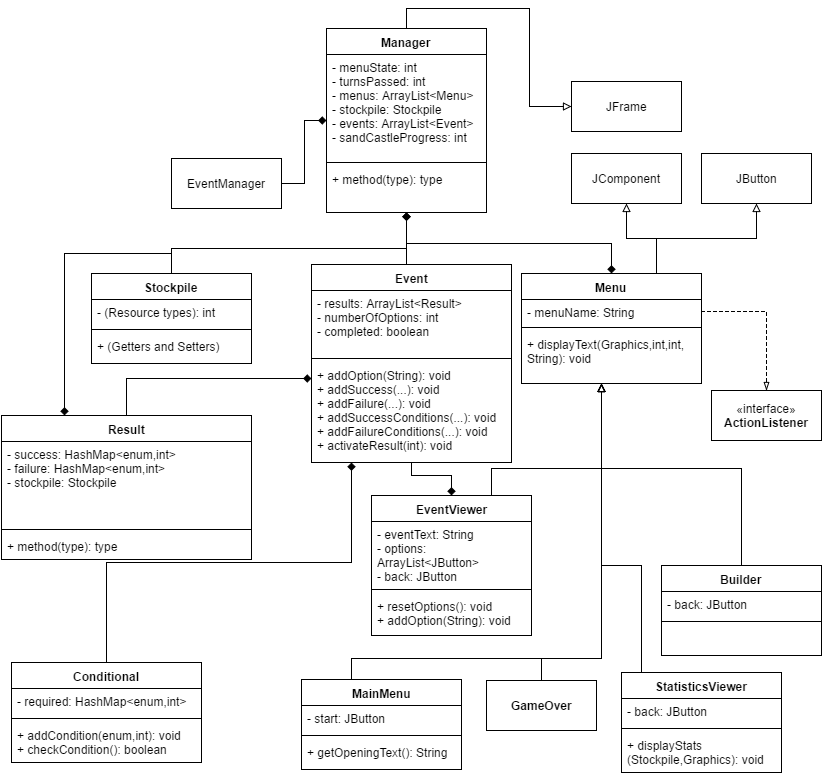

The diagram above was exported from draw.io. Its source (the exported page's mxGraphModel, read from the mxfile embedded in the PNG):
<mxGraphModel dx="1426" dy="746" grid="1" gridSize="10" guides="1" tooltips="1" connect="1" arrows="1" fold="1" page="1" pageScale="1" pageWidth="850" pageHeight="1100" math="0" shadow="0">
  <root>
    <mxCell id="0" />
    <mxCell id="1" parent="0" />
    <mxCell id="5344a1479eab4b0b-5" value="Manager&lt;div&gt;&lt;br&gt;&lt;/div&gt;" style="swimlane;html=1;fontStyle=1;align=center;verticalAlign=top;childLayout=stackLayout;horizontal=1;startSize=26;horizontalStack=0;resizeParent=1;resizeLast=0;collapsible=1;marginBottom=0;swimlaneFillColor=#ffffff;" vertex="1" parent="1">
      <mxGeometry x="345" y="300" width="160" height="184" as="geometry" />
    </mxCell>
    <mxCell id="5344a1479eab4b0b-6" value="- menuState: int&lt;div&gt;- turnsPassed: int&lt;br&gt;&lt;div&gt;- menus: ArrayList&amp;lt;Menu&amp;gt;&lt;/div&gt;&lt;div&gt;- stockpile: Stockpile&lt;/div&gt;&lt;div&gt;- events: ArrayList&amp;lt;Event&amp;gt;&lt;/div&gt;&lt;/div&gt;&lt;div&gt;- sandCastleProgress: int&lt;/div&gt;" style="text;html=1;strokeColor=none;fillColor=none;align=left;verticalAlign=top;spacingLeft=4;spacingRight=4;whiteSpace=wrap;overflow=hidden;rotatable=0;points=[[0,0.5],[1,0.5]];portConstraint=eastwest;" vertex="1" parent="5344a1479eab4b0b-5">
      <mxGeometry y="26" width="160" height="104" as="geometry" />
    </mxCell>
    <mxCell id="5344a1479eab4b0b-7" value="" style="line;html=1;strokeWidth=1;fillColor=none;align=left;verticalAlign=middle;spacingTop=-1;spacingLeft=3;spacingRight=3;rotatable=0;labelPosition=right;points=[];portConstraint=eastwest;" vertex="1" parent="5344a1479eab4b0b-5">
      <mxGeometry y="130" width="160" height="8" as="geometry" />
    </mxCell>
    <mxCell id="5344a1479eab4b0b-8" value="+ method(type): type" style="text;html=1;strokeColor=none;fillColor=none;align=left;verticalAlign=top;spacingLeft=4;spacingRight=4;whiteSpace=wrap;overflow=hidden;rotatable=0;points=[[0,0.5],[1,0.5]];portConstraint=eastwest;" vertex="1" parent="5344a1479eab4b0b-5">
      <mxGeometry y="138" width="160" height="26" as="geometry" />
    </mxCell>
    <mxCell id="5344a1479eab4b0b-13" value="Event&lt;div&gt;&lt;br&gt;&lt;/div&gt;" style="swimlane;html=1;fontStyle=1;align=center;verticalAlign=top;childLayout=stackLayout;horizontal=1;startSize=26;horizontalStack=0;resizeParent=1;resizeLast=0;collapsible=1;marginBottom=0;swimlaneFillColor=#ffffff;" vertex="1" parent="1">
      <mxGeometry x="330" y="536" width="200" height="198" as="geometry" />
    </mxCell>
    <mxCell id="5344a1479eab4b0b-14" value="- results: ArrayList&amp;lt;Result&amp;gt;&lt;div&gt;- numberOfOptions: int&lt;/div&gt;&lt;div&gt;- completed: boolean&lt;/div&gt;" style="text;html=1;strokeColor=none;fillColor=none;align=left;verticalAlign=top;spacingLeft=4;spacingRight=4;whiteSpace=wrap;overflow=hidden;rotatable=0;points=[[0,0.5],[1,0.5]];portConstraint=eastwest;" vertex="1" parent="5344a1479eab4b0b-13">
      <mxGeometry y="26" width="200" height="64" as="geometry" />
    </mxCell>
    <mxCell id="5344a1479eab4b0b-15" value="" style="line;html=1;strokeWidth=1;fillColor=none;align=left;verticalAlign=middle;spacingTop=-1;spacingLeft=3;spacingRight=3;rotatable=0;labelPosition=right;points=[];portConstraint=eastwest;" vertex="1" parent="5344a1479eab4b0b-13">
      <mxGeometry y="90" width="200" height="8" as="geometry" />
    </mxCell>
    <mxCell id="5344a1479eab4b0b-16" value="&lt;div&gt;+ addOption(String): void&lt;/div&gt;&lt;div&gt;+ addSuccess(...): void&lt;/div&gt;&lt;div&gt;+ addFailure(...): void&lt;/div&gt;&lt;div&gt;+ addSuccessConditions(...): void&lt;/div&gt;&lt;div&gt;+ addFailureConditions(...): void&lt;/div&gt;+ activateResult(int): void" style="text;html=1;strokeColor=none;fillColor=none;align=left;verticalAlign=top;spacingLeft=4;spacingRight=4;whiteSpace=wrap;overflow=hidden;rotatable=0;points=[[0,0.5],[1,0.5]];portConstraint=eastwest;" vertex="1" parent="5344a1479eab4b0b-13">
      <mxGeometry y="98" width="200" height="100" as="geometry" />
    </mxCell>
    <mxCell id="5344a1479eab4b0b-17" value="Menu" style="swimlane;html=1;fontStyle=1;align=center;verticalAlign=top;childLayout=stackLayout;horizontal=1;startSize=26;horizontalStack=0;resizeParent=1;resizeLast=0;collapsible=1;marginBottom=0;swimlaneFillColor=#ffffff;" vertex="1" parent="1">
      <mxGeometry x="540" y="545" width="180" height="110" as="geometry" />
    </mxCell>
    <mxCell id="5344a1479eab4b0b-18" value="- menuName: String" style="text;html=1;strokeColor=none;fillColor=none;align=left;verticalAlign=top;spacingLeft=4;spacingRight=4;whiteSpace=wrap;overflow=hidden;rotatable=0;points=[[0,0.5],[1,0.5]];portConstraint=eastwest;" vertex="1" parent="5344a1479eab4b0b-17">
      <mxGeometry y="26" width="180" height="24" as="geometry" />
    </mxCell>
    <mxCell id="5344a1479eab4b0b-19" value="" style="line;html=1;strokeWidth=1;fillColor=none;align=left;verticalAlign=middle;spacingTop=-1;spacingLeft=3;spacingRight=3;rotatable=0;labelPosition=right;points=[];portConstraint=eastwest;" vertex="1" parent="5344a1479eab4b0b-17">
      <mxGeometry y="50" width="180" height="8" as="geometry" />
    </mxCell>
    <mxCell id="5344a1479eab4b0b-20" value="+&amp;nbsp;&lt;span&gt;displayText(Graphics,int,int, String): void&lt;/span&gt;" style="text;html=1;strokeColor=none;fillColor=none;align=left;verticalAlign=top;spacingLeft=4;spacingRight=4;whiteSpace=wrap;overflow=hidden;rotatable=0;points=[[0,0.5],[1,0.5]];portConstraint=eastwest;" vertex="1" parent="5344a1479eab4b0b-17">
      <mxGeometry y="58" width="180" height="52" as="geometry" />
    </mxCell>
    <mxCell id="5344a1479eab4b0b-22" style="edgeStyle=orthogonalEdgeStyle;rounded=0;html=1;exitX=0.5;exitY=0;jettySize=auto;orthogonalLoop=1;endArrow=diamond;endFill=1;" edge="1" parent="1" source="5344a1479eab4b0b-13" target="5344a1479eab4b0b-5">
      <mxGeometry relative="1" as="geometry">
        <Array as="points">
          <mxPoint x="425" y="536" />
        </Array>
      </mxGeometry>
    </mxCell>
    <mxCell id="5344a1479eab4b0b-25" style="edgeStyle=orthogonalEdgeStyle;rounded=0;html=1;exitX=0.5;exitY=0;endArrow=diamond;endFill=1;jettySize=auto;orthogonalLoop=1;startArrow=diamond;startFill=1;" edge="1" parent="1" source="5344a1479eab4b0b-17" target="5344a1479eab4b0b-5">
      <mxGeometry relative="1" as="geometry" />
    </mxCell>
    <mxCell id="1ff33c4e5661e4c3-1" value="Result" style="swimlane;html=1;fontStyle=1;align=center;verticalAlign=top;childLayout=stackLayout;horizontal=1;startSize=26;horizontalStack=0;resizeParent=1;resizeLast=0;collapsible=1;marginBottom=0;swimlaneFillColor=#ffffff;" vertex="1" parent="1">
      <mxGeometry x="20" y="687" width="250" height="144" as="geometry" />
    </mxCell>
    <mxCell id="1ff33c4e5661e4c3-2" value="- success: HashMap&amp;lt;enum,int&amp;gt;&lt;div&gt;- failure: HashMap&amp;lt;enum,int&amp;gt;&lt;/div&gt;&lt;div&gt;- stockpile: Stockpile&lt;/div&gt;" style="text;html=1;strokeColor=none;fillColor=none;align=left;verticalAlign=top;spacingLeft=4;spacingRight=4;whiteSpace=wrap;overflow=hidden;rotatable=0;points=[[0,0.5],[1,0.5]];portConstraint=eastwest;" vertex="1" parent="1ff33c4e5661e4c3-1">
      <mxGeometry y="26" width="250" height="84" as="geometry" />
    </mxCell>
    <mxCell id="1ff33c4e5661e4c3-3" value="" style="line;html=1;strokeWidth=1;fillColor=none;align=left;verticalAlign=middle;spacingTop=-1;spacingLeft=3;spacingRight=3;rotatable=0;labelPosition=right;points=[];portConstraint=eastwest;" vertex="1" parent="1ff33c4e5661e4c3-1">
      <mxGeometry y="110" width="250" height="8" as="geometry" />
    </mxCell>
    <mxCell id="1ff33c4e5661e4c3-4" value="+ method(type): type" style="text;html=1;strokeColor=none;fillColor=none;align=left;verticalAlign=top;spacingLeft=4;spacingRight=4;whiteSpace=wrap;overflow=hidden;rotatable=0;points=[[0,0.5],[1,0.5]];portConstraint=eastwest;" vertex="1" parent="1ff33c4e5661e4c3-1">
      <mxGeometry y="118" width="250" height="26" as="geometry" />
    </mxCell>
    <mxCell id="1ff33c4e5661e4c3-5" style="edgeStyle=orthogonalEdgeStyle;rounded=0;html=1;exitX=0.5;exitY=0;endArrow=diamond;endFill=1;jettySize=auto;orthogonalLoop=1;" edge="1" parent="1" source="1ff33c4e5661e4c3-1" target="5344a1479eab4b0b-13">
      <mxGeometry relative="1" as="geometry">
        <Array as="points">
          <mxPoint x="145" y="650" />
        </Array>
      </mxGeometry>
    </mxCell>
    <mxCell id="1ff33c4e5661e4c3-10" value="JComponent" style="html=1;" vertex="1" parent="1">
      <mxGeometry x="590" y="425" width="110" height="50" as="geometry" />
    </mxCell>
    <mxCell id="1ff33c4e5661e4c3-11" style="edgeStyle=orthogonalEdgeStyle;rounded=0;html=1;exitX=0.75;exitY=0;endArrow=block;endFill=0;jettySize=auto;orthogonalLoop=1;" edge="1" parent="1" source="5344a1479eab4b0b-17" target="1ff33c4e5661e4c3-10">
      <mxGeometry relative="1" as="geometry" />
    </mxCell>
    <mxCell id="1ff33c4e5661e4c3-13" value="«interface»&lt;br&gt;&lt;b&gt;ActionListener&lt;/b&gt;" style="html=1;" vertex="1" parent="1">
      <mxGeometry x="730" y="662" width="110" height="50" as="geometry" />
    </mxCell>
    <mxCell id="1ff33c4e5661e4c3-14" style="edgeStyle=orthogonalEdgeStyle;rounded=0;html=1;exitX=1;exitY=0.5;endArrow=blockThin;endFill=0;jettySize=auto;orthogonalLoop=1;dashed=1;" edge="1" parent="1" source="5344a1479eab4b0b-18" target="1ff33c4e5661e4c3-13">
      <mxGeometry relative="1" as="geometry">
        <Array as="points">
          <mxPoint x="785" y="583" />
        </Array>
      </mxGeometry>
    </mxCell>
    <mxCell id="1ff33c4e5661e4c3-16" value="Stockpile" style="swimlane;html=1;fontStyle=1;align=center;verticalAlign=top;childLayout=stackLayout;horizontal=1;startSize=26;horizontalStack=0;resizeParent=1;resizeLast=0;collapsible=1;marginBottom=0;swimlaneFillColor=#ffffff;" vertex="1" parent="1">
      <mxGeometry x="110" y="545" width="160" height="90" as="geometry" />
    </mxCell>
    <mxCell id="1ff33c4e5661e4c3-17" value="- (Resource types): int" style="text;html=1;strokeColor=none;fillColor=none;align=left;verticalAlign=top;spacingLeft=4;spacingRight=4;whiteSpace=wrap;overflow=hidden;rotatable=0;points=[[0,0.5],[1,0.5]];portConstraint=eastwest;" vertex="1" parent="1ff33c4e5661e4c3-16">
      <mxGeometry y="26" width="160" height="26" as="geometry" />
    </mxCell>
    <mxCell id="1ff33c4e5661e4c3-18" value="" style="line;html=1;strokeWidth=1;fillColor=none;align=left;verticalAlign=middle;spacingTop=-1;spacingLeft=3;spacingRight=3;rotatable=0;labelPosition=right;points=[];portConstraint=eastwest;" vertex="1" parent="1ff33c4e5661e4c3-16">
      <mxGeometry y="52" width="160" height="8" as="geometry" />
    </mxCell>
    <mxCell id="1ff33c4e5661e4c3-19" value="+ (Getters and Setters)" style="text;html=1;strokeColor=none;fillColor=none;align=left;verticalAlign=top;spacingLeft=4;spacingRight=4;whiteSpace=wrap;overflow=hidden;rotatable=0;points=[[0,0.5],[1,0.5]];portConstraint=eastwest;" vertex="1" parent="1ff33c4e5661e4c3-16">
      <mxGeometry y="60" width="160" height="26" as="geometry" />
    </mxCell>
    <mxCell id="1ff33c4e5661e4c3-20" style="edgeStyle=orthogonalEdgeStyle;rounded=0;html=1;exitX=0.5;exitY=0;endArrow=diamond;endFill=1;jettySize=auto;orthogonalLoop=1;" edge="1" parent="1" source="1ff33c4e5661e4c3-16" target="5344a1479eab4b0b-5">
      <mxGeometry relative="1" as="geometry">
        <Array as="points">
          <mxPoint x="190" y="520" />
          <mxPoint x="425" y="520" />
        </Array>
      </mxGeometry>
    </mxCell>
    <mxCell id="1ff33c4e5661e4c3-21" value="JFrame" style="html=1;" vertex="1" parent="1">
      <mxGeometry x="590" y="353" width="110" height="50" as="geometry" />
    </mxCell>
    <mxCell id="1ff33c4e5661e4c3-22" style="edgeStyle=orthogonalEdgeStyle;rounded=0;html=1;exitX=0.5;exitY=0;endArrow=block;endFill=0;jettySize=auto;orthogonalLoop=1;" edge="1" parent="1" source="5344a1479eab4b0b-5" target="1ff33c4e5661e4c3-21">
      <mxGeometry relative="1" as="geometry" />
    </mxCell>
    <mxCell id="1ff33c4e5661e4c3-36" style="edgeStyle=orthogonalEdgeStyle;rounded=0;html=1;exitX=0.5;exitY=0;startArrow=none;startFill=0;endArrow=block;endFill=0;jettySize=auto;orthogonalLoop=1;" edge="1" parent="1" source="1ff33c4e5661e4c3-24" target="5344a1479eab4b0b-17">
      <mxGeometry relative="1" as="geometry">
        <Array as="points">
          <mxPoint x="510" y="767" />
          <mxPoint x="510" y="740" />
          <mxPoint x="620" y="740" />
        </Array>
      </mxGeometry>
    </mxCell>
    <mxCell id="b3a851e3e4f767f-8" style="edgeStyle=orthogonalEdgeStyle;rounded=0;html=1;exitX=0.5;exitY=0;startArrow=diamond;startFill=1;endArrow=none;endFill=0;jettySize=auto;orthogonalLoop=1;" edge="1" parent="1" source="1ff33c4e5661e4c3-24" target="5344a1479eab4b0b-13">
      <mxGeometry relative="1" as="geometry" />
    </mxCell>
    <mxCell id="1ff33c4e5661e4c3-24" value="EventViewer" style="swimlane;html=1;fontStyle=1;align=center;verticalAlign=top;childLayout=stackLayout;horizontal=1;startSize=26;horizontalStack=0;resizeParent=1;resizeLast=0;collapsible=1;marginBottom=0;swimlaneFillColor=#ffffff;" vertex="1" parent="1">
      <mxGeometry x="390" y="767" width="160" height="140" as="geometry" />
    </mxCell>
    <mxCell id="1ff33c4e5661e4c3-25" value="- eventText: String&lt;div&gt;- options: ArrayList&amp;lt;JButton&amp;gt;&lt;/div&gt;&lt;div&gt;- back: JButton&lt;/div&gt;" style="text;html=1;strokeColor=none;fillColor=none;align=left;verticalAlign=top;spacingLeft=4;spacingRight=4;whiteSpace=wrap;overflow=hidden;rotatable=0;points=[[0,0.5],[1,0.5]];portConstraint=eastwest;" vertex="1" parent="1ff33c4e5661e4c3-24">
      <mxGeometry y="26" width="160" height="64" as="geometry" />
    </mxCell>
    <mxCell id="1ff33c4e5661e4c3-26" value="" style="line;html=1;strokeWidth=1;fillColor=none;align=left;verticalAlign=middle;spacingTop=-1;spacingLeft=3;spacingRight=3;rotatable=0;labelPosition=right;points=[];portConstraint=eastwest;" vertex="1" parent="1ff33c4e5661e4c3-24">
      <mxGeometry y="90" width="160" height="8" as="geometry" />
    </mxCell>
    <mxCell id="1ff33c4e5661e4c3-27" value="+ resetOptions(): void&lt;div&gt;+ addOption(String): void&lt;/div&gt;" style="text;html=1;strokeColor=none;fillColor=none;align=left;verticalAlign=top;spacingLeft=4;spacingRight=4;whiteSpace=wrap;overflow=hidden;rotatable=0;points=[[0,0.5],[1,0.5]];portConstraint=eastwest;" vertex="1" parent="1ff33c4e5661e4c3-24">
      <mxGeometry y="98" width="160" height="42" as="geometry" />
    </mxCell>
    <mxCell id="1ff33c4e5661e4c3-28" value="StatisticsViewer" style="swimlane;html=1;fontStyle=1;align=center;verticalAlign=top;childLayout=stackLayout;horizontal=1;startSize=26;horizontalStack=0;resizeParent=1;resizeLast=0;collapsible=1;marginBottom=0;swimlaneFillColor=#ffffff;" vertex="1" parent="1">
      <mxGeometry x="640" y="944" width="160" height="100" as="geometry" />
    </mxCell>
    <mxCell id="1ff33c4e5661e4c3-29" value="- back: JButton" style="text;html=1;strokeColor=none;fillColor=none;align=left;verticalAlign=top;spacingLeft=4;spacingRight=4;whiteSpace=wrap;overflow=hidden;rotatable=0;points=[[0,0.5],[1,0.5]];portConstraint=eastwest;" vertex="1" parent="1ff33c4e5661e4c3-28">
      <mxGeometry y="26" width="160" height="26" as="geometry" />
    </mxCell>
    <mxCell id="1ff33c4e5661e4c3-30" value="" style="line;html=1;strokeWidth=1;fillColor=none;align=left;verticalAlign=middle;spacingTop=-1;spacingLeft=3;spacingRight=3;rotatable=0;labelPosition=right;points=[];portConstraint=eastwest;" vertex="1" parent="1ff33c4e5661e4c3-28">
      <mxGeometry y="52" width="160" height="8" as="geometry" />
    </mxCell>
    <mxCell id="1ff33c4e5661e4c3-31" value="+ displayStats (Stockpile,Graphics): void" style="text;html=1;strokeColor=none;fillColor=none;align=left;verticalAlign=top;spacingLeft=4;spacingRight=4;whiteSpace=wrap;overflow=hidden;rotatable=0;points=[[0,0.5],[1,0.5]];portConstraint=eastwest;" vertex="1" parent="1ff33c4e5661e4c3-28">
      <mxGeometry y="60" width="160" height="40" as="geometry" />
    </mxCell>
    <mxCell id="1ff33c4e5661e4c3-32" value="Builder" style="swimlane;html=1;fontStyle=1;align=center;verticalAlign=top;childLayout=stackLayout;horizontal=1;startSize=26;horizontalStack=0;resizeParent=1;resizeLast=0;collapsible=1;marginBottom=0;swimlaneFillColor=#ffffff;" vertex="1" parent="1">
      <mxGeometry x="680" y="837" width="160" height="90" as="geometry" />
    </mxCell>
    <mxCell id="1ff33c4e5661e4c3-33" value="- back: JButton" style="text;html=1;strokeColor=none;fillColor=none;align=left;verticalAlign=top;spacingLeft=4;spacingRight=4;whiteSpace=wrap;overflow=hidden;rotatable=0;points=[[0,0.5],[1,0.5]];portConstraint=eastwest;" vertex="1" parent="1ff33c4e5661e4c3-32">
      <mxGeometry y="26" width="160" height="26" as="geometry" />
    </mxCell>
    <mxCell id="1ff33c4e5661e4c3-34" value="" style="line;html=1;strokeWidth=1;fillColor=none;align=left;verticalAlign=middle;spacingTop=-1;spacingLeft=3;spacingRight=3;rotatable=0;labelPosition=right;points=[];portConstraint=eastwest;" vertex="1" parent="1ff33c4e5661e4c3-32">
      <mxGeometry y="52" width="160" height="8" as="geometry" />
    </mxCell>
    <mxCell id="1ff33c4e5661e4c3-37" style="edgeStyle=orthogonalEdgeStyle;rounded=0;html=1;exitX=0.5;exitY=0;startArrow=none;startFill=0;endArrow=block;endFill=0;jettySize=auto;orthogonalLoop=1;" edge="1" parent="1" source="1ff33c4e5661e4c3-28" target="5344a1479eab4b0b-17">
      <mxGeometry relative="1" as="geometry">
        <Array as="points">
          <mxPoint x="660" y="944" />
          <mxPoint x="660" y="837" />
          <mxPoint x="620" y="837" />
        </Array>
      </mxGeometry>
    </mxCell>
    <mxCell id="1ff33c4e5661e4c3-38" style="edgeStyle=orthogonalEdgeStyle;rounded=0;html=1;exitX=0.5;exitY=0;startArrow=none;startFill=0;endArrow=block;endFill=0;jettySize=auto;orthogonalLoop=1;" edge="1" parent="1" source="1ff33c4e5661e4c3-32" target="5344a1479eab4b0b-17">
      <mxGeometry relative="1" as="geometry">
        <Array as="points">
          <mxPoint x="760" y="740" />
          <mxPoint x="620" y="740" />
        </Array>
      </mxGeometry>
    </mxCell>
    <mxCell id="1ff33c4e5661e4c3-43" style="edgeStyle=orthogonalEdgeStyle;rounded=0;html=1;exitX=0.5;exitY=0;startArrow=none;startFill=0;endArrow=block;endFill=0;jettySize=auto;orthogonalLoop=1;" edge="1" parent="1" source="1ff33c4e5661e4c3-39" target="5344a1479eab4b0b-17">
      <mxGeometry relative="1" as="geometry">
        <Array as="points">
          <mxPoint x="370" y="951" />
          <mxPoint x="370" y="930" />
          <mxPoint x="620" y="930" />
        </Array>
      </mxGeometry>
    </mxCell>
    <mxCell id="1ff33c4e5661e4c3-39" value="MainMenu" style="swimlane;html=1;fontStyle=1;align=center;verticalAlign=top;childLayout=stackLayout;horizontal=1;startSize=26;horizontalStack=0;resizeParent=1;resizeLast=0;collapsible=1;marginBottom=0;swimlaneFillColor=#ffffff;" vertex="1" parent="1">
      <mxGeometry x="320" y="951" width="160" height="90" as="geometry" />
    </mxCell>
    <mxCell id="1ff33c4e5661e4c3-40" value="- start: JButton" style="text;html=1;strokeColor=none;fillColor=none;align=left;verticalAlign=top;spacingLeft=4;spacingRight=4;whiteSpace=wrap;overflow=hidden;rotatable=0;points=[[0,0.5],[1,0.5]];portConstraint=eastwest;" vertex="1" parent="1ff33c4e5661e4c3-39">
      <mxGeometry y="26" width="160" height="26" as="geometry" />
    </mxCell>
    <mxCell id="1ff33c4e5661e4c3-41" value="" style="line;html=1;strokeWidth=1;fillColor=none;align=left;verticalAlign=middle;spacingTop=-1;spacingLeft=3;spacingRight=3;rotatable=0;labelPosition=right;points=[];portConstraint=eastwest;" vertex="1" parent="1ff33c4e5661e4c3-39">
      <mxGeometry y="52" width="160" height="8" as="geometry" />
    </mxCell>
    <mxCell id="1ff33c4e5661e4c3-42" value="+ getOpeningText(): String" style="text;html=1;strokeColor=none;fillColor=none;align=left;verticalAlign=top;spacingLeft=4;spacingRight=4;whiteSpace=wrap;overflow=hidden;rotatable=0;points=[[0,0.5],[1,0.5]];portConstraint=eastwest;" vertex="1" parent="1ff33c4e5661e4c3-39">
      <mxGeometry y="60" width="160" height="26" as="geometry" />
    </mxCell>
    <mxCell id="286c49064f28a51-1" value="Conditional" style="swimlane;html=1;fontStyle=1;align=center;verticalAlign=top;childLayout=stackLayout;horizontal=1;startSize=26;horizontalStack=0;resizeParent=1;resizeLast=0;collapsible=1;marginBottom=0;swimlaneFillColor=#ffffff;" vertex="1" parent="1">
      <mxGeometry x="30" y="934" width="190" height="100" as="geometry" />
    </mxCell>
    <mxCell id="286c49064f28a51-2" value="- required: HashMap&amp;lt;enum,int&amp;gt;" style="text;html=1;strokeColor=none;fillColor=none;align=left;verticalAlign=top;spacingLeft=4;spacingRight=4;whiteSpace=wrap;overflow=hidden;rotatable=0;points=[[0,0.5],[1,0.5]];portConstraint=eastwest;" vertex="1" parent="286c49064f28a51-1">
      <mxGeometry y="26" width="190" height="26" as="geometry" />
    </mxCell>
    <mxCell id="286c49064f28a51-3" value="" style="line;html=1;strokeWidth=1;fillColor=none;align=left;verticalAlign=middle;spacingTop=-1;spacingLeft=3;spacingRight=3;rotatable=0;labelPosition=right;points=[];portConstraint=eastwest;" vertex="1" parent="286c49064f28a51-1">
      <mxGeometry y="52" width="190" height="8" as="geometry" />
    </mxCell>
    <mxCell id="286c49064f28a51-4" value="&lt;div&gt;&lt;div&gt;&lt;div&gt;+ addCondition(enum,int): void&lt;/div&gt;&lt;/div&gt;&lt;/div&gt;&lt;div&gt;+ checkCondition(): boolean&lt;br&gt;&lt;/div&gt;" style="text;html=1;strokeColor=none;fillColor=none;align=left;verticalAlign=top;spacingLeft=4;spacingRight=4;whiteSpace=wrap;overflow=hidden;rotatable=0;points=[[0,0.5],[1,0.5]];portConstraint=eastwest;" vertex="1" parent="286c49064f28a51-1">
      <mxGeometry y="60" width="190" height="40" as="geometry" />
    </mxCell>
    <mxCell id="286c49064f28a51-5" style="edgeStyle=orthogonalEdgeStyle;rounded=0;html=1;exitX=0.5;exitY=0;startArrow=none;startFill=0;endArrow=diamond;endFill=1;jettySize=auto;orthogonalLoop=1;" edge="1" parent="1" source="286c49064f28a51-1" target="5344a1479eab4b0b-13">
      <mxGeometry relative="1" as="geometry">
        <Array as="points">
          <mxPoint x="125" y="834" />
          <mxPoint x="370" y="834" />
        </Array>
      </mxGeometry>
    </mxCell>
    <mxCell id="286c49064f28a51-6" style="edgeStyle=orthogonalEdgeStyle;rounded=0;html=1;exitX=0.5;exitY=0;entryX=0.25;entryY=0;startArrow=none;startFill=0;endArrow=diamond;endFill=1;jettySize=auto;orthogonalLoop=1;" edge="1" parent="1" source="1ff33c4e5661e4c3-16" target="1ff33c4e5661e4c3-1">
      <mxGeometry relative="1" as="geometry" />
    </mxCell>
    <mxCell id="13c5aa726506bd50-1" value="JButton" style="html=1;" vertex="1" parent="1">
      <mxGeometry x="720" y="425" width="110" height="50" as="geometry" />
    </mxCell>
    <mxCell id="13c5aa726506bd50-2" style="edgeStyle=orthogonalEdgeStyle;rounded=0;html=1;exitX=0.75;exitY=0;startArrow=none;startFill=0;endArrow=block;endFill=0;jettySize=auto;orthogonalLoop=1;" edge="1" parent="1" source="5344a1479eab4b0b-17" target="13c5aa726506bd50-1">
      <mxGeometry relative="1" as="geometry" />
    </mxCell>
    <mxCell id="b3a851e3e4f767f-6" style="edgeStyle=orthogonalEdgeStyle;rounded=0;html=1;exitX=0.5;exitY=0;startArrow=none;startFill=0;endArrow=block;endFill=0;jettySize=auto;orthogonalLoop=1;" edge="1" parent="1" source="b3a851e3e4f767f-5" target="5344a1479eab4b0b-17">
      <mxGeometry relative="1" as="geometry">
        <Array as="points">
          <mxPoint x="560" y="930" />
          <mxPoint x="620" y="930" />
        </Array>
      </mxGeometry>
    </mxCell>
    <mxCell id="b3a851e3e4f767f-5" value="&lt;b&gt;GameOver&lt;/b&gt;" style="html=1;" vertex="1" parent="1">
      <mxGeometry x="505" y="952" width="110" height="50" as="geometry" />
    </mxCell>
    <mxCell id="b3a851e3e4f767f-10" style="edgeStyle=orthogonalEdgeStyle;rounded=0;html=1;exitX=1;exitY=0.5;startArrow=none;startFill=0;endArrow=diamond;endFill=1;jettySize=auto;orthogonalLoop=1;" edge="1" parent="1" source="b3a851e3e4f767f-9" target="5344a1479eab4b0b-5">
      <mxGeometry relative="1" as="geometry" />
    </mxCell>
    <mxCell id="b3a851e3e4f767f-9" value="EventManager" style="html=1;" vertex="1" parent="1">
      <mxGeometry x="190" y="430" width="110" height="50" as="geometry" />
    </mxCell>
  </root>
</mxGraphModel>